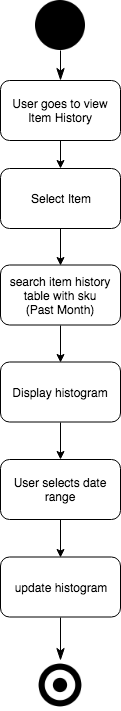

The diagram above was exported from draw.io. Its source (the exported page's mxGraphModel, read from the mxfile embedded in the PNG):
<mxGraphModel dx="-96" dy="604" grid="1" gridSize="10" guides="1" tooltips="1" connect="1" arrows="1" fold="1" page="1" pageScale="1" pageWidth="850" pageHeight="1100" math="0" shadow="0">
  <root>
    <mxCell id="hHezfDKm1MLLQOWJNoU9-0" />
    <mxCell id="hHezfDKm1MLLQOWJNoU9-1" parent="hHezfDKm1MLLQOWJNoU9-0" />
    <mxCell id="hHezfDKm1MLLQOWJNoU9-5" style="edgeStyle=orthogonalEdgeStyle;rounded=0;orthogonalLoop=1;jettySize=auto;html=1;exitX=0.5;exitY=1;exitDx=0;exitDy=0;entryX=0.5;entryY=0;entryDx=0;entryDy=0;startArrow=none;startFill=0;endArrow=classic;endFill=1;" edge="1" parent="hHezfDKm1MLLQOWJNoU9-1" source="hHezfDKm1MLLQOWJNoU9-6" target="hHezfDKm1MLLQOWJNoU9-8">
      <mxGeometry relative="1" as="geometry" />
    </mxCell>
    <mxCell id="hHezfDKm1MLLQOWJNoU9-6" value="User goes to view Item History" style="rounded=1;whiteSpace=wrap;html=1;fillColor=#FFFFFF;" vertex="1" parent="hHezfDKm1MLLQOWJNoU9-1">
      <mxGeometry x="1306" y="540" width="120" height="60" as="geometry" />
    </mxCell>
    <mxCell id="hHezfDKm1MLLQOWJNoU9-7" style="edgeStyle=orthogonalEdgeStyle;rounded=0;orthogonalLoop=1;jettySize=auto;html=1;exitX=0.5;exitY=1;exitDx=0;exitDy=0;entryX=0.5;entryY=0;entryDx=0;entryDy=0;startArrow=none;startFill=0;endArrow=classic;endFill=1;" edge="1" parent="hHezfDKm1MLLQOWJNoU9-1" source="hHezfDKm1MLLQOWJNoU9-8" target="hHezfDKm1MLLQOWJNoU9-10">
      <mxGeometry relative="1" as="geometry" />
    </mxCell>
    <mxCell id="hHezfDKm1MLLQOWJNoU9-8" value="Select Item" style="rounded=1;whiteSpace=wrap;html=1;fillColor=#FFFFFF;" vertex="1" parent="hHezfDKm1MLLQOWJNoU9-1">
      <mxGeometry x="1306" y="628" width="120" height="60" as="geometry" />
    </mxCell>
    <mxCell id="hHezfDKm1MLLQOWJNoU9-9" style="edgeStyle=orthogonalEdgeStyle;rounded=0;orthogonalLoop=1;jettySize=auto;html=1;exitX=0.5;exitY=1;exitDx=0;exitDy=0;entryX=0.5;entryY=0;entryDx=0;entryDy=0;startArrow=none;startFill=0;endArrow=classic;endFill=1;" edge="1" parent="hHezfDKm1MLLQOWJNoU9-1" source="hHezfDKm1MLLQOWJNoU9-10" target="hHezfDKm1MLLQOWJNoU9-12">
      <mxGeometry relative="1" as="geometry" />
    </mxCell>
    <mxCell id="hHezfDKm1MLLQOWJNoU9-10" value="search item history table with sku&lt;br&gt;(Past Month)&lt;br&gt;" style="rounded=1;whiteSpace=wrap;html=1;fillColor=#FFFFFF;" vertex="1" parent="hHezfDKm1MLLQOWJNoU9-1">
      <mxGeometry x="1306" y="724.5" width="120" height="60" as="geometry" />
    </mxCell>
    <mxCell id="hHezfDKm1MLLQOWJNoU9-11" style="edgeStyle=orthogonalEdgeStyle;rounded=0;orthogonalLoop=1;jettySize=auto;html=1;exitX=0.5;exitY=1;exitDx=0;exitDy=0;entryX=0.5;entryY=0;entryDx=0;entryDy=0;startArrow=none;startFill=0;endArrow=classic;endFill=1;" edge="1" parent="hHezfDKm1MLLQOWJNoU9-1" source="hHezfDKm1MLLQOWJNoU9-12" target="hHezfDKm1MLLQOWJNoU9-14">
      <mxGeometry relative="1" as="geometry" />
    </mxCell>
    <mxCell id="hHezfDKm1MLLQOWJNoU9-12" value="Display histogram" style="rounded=1;whiteSpace=wrap;html=1;fillColor=#FFFFFF;" vertex="1" parent="hHezfDKm1MLLQOWJNoU9-1">
      <mxGeometry x="1306" y="821.5" width="120" height="60" as="geometry" />
    </mxCell>
    <mxCell id="hHezfDKm1MLLQOWJNoU9-13" style="edgeStyle=orthogonalEdgeStyle;rounded=0;orthogonalLoop=1;jettySize=auto;html=1;exitX=0.5;exitY=1;exitDx=0;exitDy=0;entryX=0.5;entryY=0;entryDx=0;entryDy=0;startArrow=none;startFill=0;endArrow=classic;endFill=1;" edge="1" parent="hHezfDKm1MLLQOWJNoU9-1" source="hHezfDKm1MLLQOWJNoU9-14" target="hHezfDKm1MLLQOWJNoU9-16">
      <mxGeometry relative="1" as="geometry" />
    </mxCell>
    <mxCell id="hHezfDKm1MLLQOWJNoU9-14" value="User selects date range" style="rounded=1;whiteSpace=wrap;html=1;fillColor=#FFFFFF;" vertex="1" parent="hHezfDKm1MLLQOWJNoU9-1">
      <mxGeometry x="1306" y="919" width="120" height="60" as="geometry" />
    </mxCell>
    <mxCell id="C5OVdpp22CsRfe8cnCp7-2" style="edgeStyle=none;rounded=0;orthogonalLoop=1;jettySize=auto;html=1;exitX=0.5;exitY=1;exitDx=0;exitDy=0;entryX=0.5;entryY=0;entryDx=0;entryDy=0;endArrow=classicThin;endFill=1;endSize=10;" edge="1" parent="hHezfDKm1MLLQOWJNoU9-1" source="hHezfDKm1MLLQOWJNoU9-16" target="C5OVdpp22CsRfe8cnCp7-1">
      <mxGeometry relative="1" as="geometry" />
    </mxCell>
    <mxCell id="hHezfDKm1MLLQOWJNoU9-16" value="update histogram" style="rounded=1;whiteSpace=wrap;html=1;fillColor=#FFFFFF;" vertex="1" parent="hHezfDKm1MLLQOWJNoU9-1">
      <mxGeometry x="1306" y="1016.5" width="120" height="60" as="geometry" />
    </mxCell>
    <mxCell id="C5OVdpp22CsRfe8cnCp7-3" style="edgeStyle=none;rounded=0;orthogonalLoop=1;jettySize=auto;html=1;exitX=0.5;exitY=1;exitDx=0;exitDy=0;entryX=0.5;entryY=0;entryDx=0;entryDy=0;endArrow=classicThin;endFill=1;endSize=10;" edge="1" parent="hHezfDKm1MLLQOWJNoU9-1" source="C5OVdpp22CsRfe8cnCp7-0" target="hHezfDKm1MLLQOWJNoU9-6">
      <mxGeometry relative="1" as="geometry" />
    </mxCell>
    <mxCell id="C5OVdpp22CsRfe8cnCp7-0" value="" style="shape=image;html=1;verticalAlign=top;verticalLabelPosition=bottom;labelBackgroundColor=#ffffff;imageAspect=0;aspect=fixed;image=https://cdn4.iconfinder.com/data/icons/essential-app-2/16/record-round-circle-dot-128.png" vertex="1" parent="hHezfDKm1MLLQOWJNoU9-1">
      <mxGeometry x="1341" y="460" width="50" height="50" as="geometry" />
    </mxCell>
    <mxCell id="C5OVdpp22CsRfe8cnCp7-1" value="" style="shape=image;html=1;verticalAlign=top;verticalLabelPosition=bottom;labelBackgroundColor=#ffffff;imageAspect=0;aspect=fixed;image=https://cdn2.iconfinder.com/data/icons/font-awesome/1792/dot-circle-o-128.png" vertex="1" parent="hHezfDKm1MLLQOWJNoU9-1">
      <mxGeometry x="1341" y="1120" width="50" height="50" as="geometry" />
    </mxCell>
  </root>
</mxGraphModel>